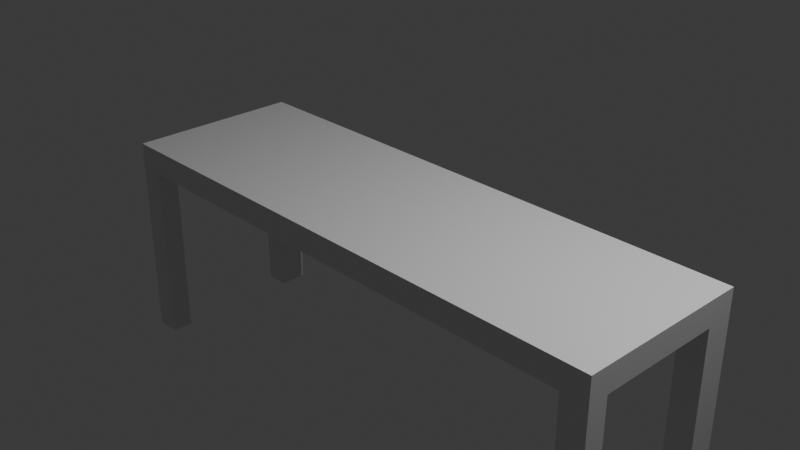 # Source: Table.blend  (saved by Blender 4.5.90; exported with 4.5.12 LTS)
import bpy
from mathutils import Matrix  # noqa: F401  (used for matrix-valued properties, if any)

bpy.ops.wm.read_factory_settings(use_empty=True)
scene = bpy.context.scene
scene.name = 'Scene'

# ---- collections
col_collection = bpy.data.collections.new('Collection'); scene.collection.children.link(col_collection)

# ---- materials (node trees are filled in below, after node groups)
mat_material = bpy.data.materials.new('Material')
mat_material.alpha_threshold = 0.0
mat_material.roughness = 0.5
mat_material.line_color = (0.0, 0.0, 0.0, 1.0)

# ---- material node trees
mat_material.use_nodes = True; mat_material.node_tree.nodes.clear()
_N = mat_material.node_tree.nodes; _L = mat_material.node_tree.links
n0 = _N.new('ShaderNodeOutputMaterial'); n0.name = 'Material Output'; n0.location = (200, 100)
n1 = _N.new('ShaderNodeBsdfPrincipled'); n1.name = 'Principled BSDF'; n1.location = (-200, 100)
n1.inputs[3].default_value = 1.45
_L.new(n1.outputs[0], n0.inputs[0])
n0.is_active_output = True

# ---- world
world_world = bpy.data.worlds.new('World'); scene.world = world_world
world_world.use_nodes = True; world_world.node_tree.nodes.clear()
_N = world_world.node_tree.nodes; _L = world_world.node_tree.links
n0 = _N.new('ShaderNodeOutputWorld'); n0.name = 'World Output'; n0.location = (200, 100)
n1 = _N.new('ShaderNodeBackground'); n1.name = 'Background'; n1.location = (-200, 100)
n1.inputs[0].default_value = (0.05088, 0.05088, 0.05088, 1.0)
_L.new(n1.outputs[0], n0.inputs[0])
n0.is_active_output = True
world_world.color = (0.05088, 0.05088, 0.05088)
world_world.sun_shadow_jitter_overblur = 0.0

# ---- cameras
cam_camera = bpy.data.cameras.new('Camera')
cam_camera.clip_end = 100.0
cam_camera.ortho_scale = 7.314

# ---- lights
light_light = bpy.data.lights.new('Light', 'POINT')
light_light.energy = 1000.0
light_light.shadow_soft_size = 0.1

# ---- meshes
me_cube = bpy.data.meshes.new('Cube')
me_cube.from_pydata([(3.208, 1.0, 0.1449), (3.208, 1.0, -0.1449), (3.208, -1.0, 0.1449), (3.208, -1.0, -0.1449), (-3.208, 1.0, 0.1449), (-3.208, 1.0, -0.1449), (-3.208, -1.0, 0.1449), (-3.208, -1.0, -0.1449), (-2.929, 1.0, -0.1449), (-2.929, -1.0, 0.1449), (-2.929, -1.0, -0.1449), (-2.929, 1.0, 0.1449), (2.912, -1.0, -0.1449), (2.912, 1.0, 0.1449), (2.912, 1.0, -0.1449), (2.912, -1.0, 0.1449), (-3.208, -0.7625, -0.1449), (3.208, -0.7625, 0.1449), (-3.208, -0.7625, 0.1449), (3.208, -0.7625, -0.1449), (-2.929, -0.7625, -0.1449), (-2.929, -0.7625, 0.1449), (2.912, -0.7625, 0.1449), (2.912, -0.7625, -0.1449), (-3.208, 0.6792, 0.1449), (3.208, 0.6792, -0.1449), (-3.208, 0.6792, -0.1449), (3.208, 0.6792, 0.1449), (-2.929, 0.6792, -0.1449), (-2.929, 0.6792, 0.1449), (2.912, 0.6792, 0.1449), (2.912, 0.6792, -0.1449), (-3.208, -0.7625, -2.225), (-3.208, -1.0, -2.225), (-2.929, -1.0, -2.225), (-2.929, -0.7625, -2.225), (2.912, -1.0, -2.217), (3.208, -1.0, -2.217), (2.912, -0.7625, -2.217), (3.208, -0.7625, -2.217), (-2.929, 1.0, -2.217), (-3.208, 1.0, -2.217), (-3.208, 0.6792, -2.217), (-2.929, 0.6792, -2.217), (3.208, 0.6792, -1.867), (3.208, 1.0, -1.867), (2.912, 1.0, -1.867), (2.912, 0.6792, -1.867)], [], [(21, 18, 6, 9), (10, 9, 6, 7), (26, 24, 4, 5), (19, 3, 37, 39), (19, 17, 2, 3), (14, 13, 0, 1), (5, 4, 11, 8), (20, 10, 34, 35), (12, 15, 9, 10), (22, 21, 9, 15), (17, 22, 15, 2), (3, 2, 15, 12), (8, 11, 13, 14), (20, 23, 12, 10), (28, 31, 23, 20), (27, 30, 22, 17), (30, 29, 21, 22), (26, 28, 20, 16), (25, 27, 17, 19), (31, 25, 19, 23), (7, 6, 18, 16), (29, 24, 18, 21), (11, 4, 24, 29), (1, 25, 44, 45), (1, 0, 27, 25), (8, 28, 43, 40), (13, 11, 29, 30), (0, 13, 30, 27), (8, 14, 31, 28), (16, 18, 24, 26), (32, 35, 34, 33), (16, 20, 35, 32), (7, 16, 32, 33), (10, 7, 33, 34), (38, 39, 37, 36), (12, 23, 38, 36), (3, 12, 36, 37), (23, 19, 39, 38), (41, 40, 43, 42), (26, 5, 41, 42), (28, 26, 42, 43), (5, 8, 40, 41), (46, 45, 44, 47), (14, 1, 45, 46), (25, 31, 47, 44), (31, 14, 46, 47)])
_uv = me_cube.uv_layers.new(name='UVMap')
_uv.uv.foreach_set('vector', [0.75, 0.625, 0.875, 0.625, 0.875, 0.75, 0.75, 0.75, 0.375, 0.875, 0.625, 0.875, 0.625, 1.0, 0.375, 1.0, 0.375, 0.1897, 0.625, 0.1897, 0.625, 0.25, 0.375, 0.25, 0.375, 0.625, 0.375, 0.75, 0.375, 0.75, 0.375, 0.625, 0.375, 0.625, 0.625, 0.625, 0.625, 0.75, 0.375, 0.75, 0.375, 0.4375, 0.625, 0.4375, 0.625, 0.5, 0.375, 0.5, 0.375, 0.25, 0.625, 0.25, 0.625, 0.375, 0.375, 0.375, 0.25, 0.625, 0.25, 0.75, 0.25, 0.75, 0.25, 0.625, 0.375, 0.8125, 0.625, 0.8125, 0.625, 0.875, 0.375, 0.875, 0.6875, 0.625, 0.75, 0.625, 0.75, 0.75, 0.6875, 0.75, 0.625, 0.625, 0.6875, 0.625, 0.6875, 0.75, 0.625, 0.75, 0.375, 0.75, 0.625, 0.75, 0.625, 0.8125, 0.375, 0.8125, 0.375, 0.375, 0.625, 0.375, 0.625, 0.4375, 0.375, 0.4375, 0.25, 0.625, 0.3125, 0.625, 0.3125, 0.75, 0.25, 0.75, 0.25, 0.5603, 0.3125, 0.5603, 0.3125, 0.625, 0.25, 0.625, 0.625, 0.5603, 0.6875, 0.5603, 0.6875, 0.625, 0.625, 0.625, 0.6875, 0.5603, 0.75, 0.5603, 0.75, 0.625, 0.6875, 0.625, 0.125, 0.5603, 0.25, 0.5603, 0.25, 0.625, 0.125, 0.625, 0.375, 0.5603, 0.625, 0.5603, 0.625, 0.625, 0.375, 0.625, 0.3125, 0.5603, 0.375, 0.5603, 0.375, 0.625, 0.3125, 0.625, 0.375, 0.0, 0.625, 0.0, 0.625, 0.125, 0.375, 0.125, 0.75, 0.5603, 0.875, 0.5603, 0.875, 0.625, 0.75, 0.625, 0.75, 0.5, 0.875, 0.5, 0.875, 0.5603, 0.75, 0.5603, 0.375, 0.5, 0.375, 0.5603, 0.375, 0.5603, 0.375, 0.5, 0.375, 0.5, 0.625, 0.5, 0.625, 0.5603, 0.375, 0.5603, 0.25, 0.5, 0.25, 0.5603, 0.25, 0.5603, 0.25, 0.5, 0.6875, 0.5, 0.75, 0.5, 0.75, 0.5603, 0.6875, 0.5603, 0.625, 0.5, 0.6875, 0.5, 0.6875, 0.5603, 0.625, 0.5603, 0.25, 0.5, 0.3125, 0.5, 0.3125, 0.5603, 0.25, 0.5603, 0.375, 0.125, 0.625, 0.125, 0.625, 0.1897, 0.375, 0.1897, 0.125, 0.625, 0.25, 0.625, 0.25, 0.75, 0.125, 0.75, 0.125, 0.625, 0.25, 0.625, 0.25, 0.625, 0.125, 0.625, 0.375, 0.0, 0.375, 0.125, 0.375, 0.125, 0.375, 0.0, 0.375, 0.875, 0.375, 1.0, 0.375, 1.0, 0.375, 0.875, 0.3125, 0.625, 0.375, 0.625, 0.375, 0.75, 0.3125, 0.75, 0.3125, 0.75, 0.3125, 0.625, 0.3125, 0.625, 0.3125, 0.75, 0.375, 0.75, 0.375, 0.8125, 0.375, 0.8125, 0.375, 0.75, 0.3125, 0.625, 0.375, 0.625, 0.375, 0.625, 0.3125, 0.625, 0.125, 0.5, 0.25, 0.5, 0.25, 0.5603, 0.125, 0.5603, 0.375, 0.1897, 0.375, 0.25, 0.375, 0.25, 0.375, 0.1897, 0.25, 0.5603, 0.125, 0.5603, 0.125, 0.5603, 0.25, 0.5603, 0.375, 0.25, 0.375, 0.375, 0.375, 0.375, 0.375, 0.25, 0.3125, 0.5, 0.375, 0.5, 0.375, 0.5603, 0.3125, 0.5603, 0.375, 0.4375, 0.375, 0.5, 0.375, 0.5, 0.375, 0.4375, 0.375, 0.5603, 0.3125, 0.5603, 0.3125, 0.5603, 0.375, 0.5603, 0.3125, 0.5603, 0.3125, 0.5, 0.3125, 0.5, 0.3125, 0.5603])
me_cube.materials.append(mat_material)
me_cube.use_mirror_vertex_groups = False
me_cube.update()

# ---- objects
ob_cube = bpy.data.objects.new('Cube', me_cube)
ob_light = bpy.data.objects.new('Light', light_light)
ob_camera = bpy.data.objects.new('Camera', cam_camera)

# ---- transforms, parenting, visibility, modifiers, constraints
ob_cube.location = (0.0, 0.0, 0.0)
ob_cube.lock_rotations_4d = False
ob_cube.empty_display_type = 'ARROWS'
ob_cube.lineart.crease_threshold = 0.0
ob_light.location = (4.076, 1.005, 5.904)
ob_light.rotation_euler = (0.6503, 0.05522, 1.866)
ob_light.lock_rotations_4d = False
ob_light.empty_display_type = 'ARROWS'
ob_light.color = (0.0, 0.0, 0.0, 0.0)
ob_light.lineart.crease_threshold = 0.0
ob_camera.location = (7.359, -6.926, 4.958)
ob_camera.rotation_euler = (1.109, 0.0, 0.8149)
ob_camera.lock_rotations_4d = False
ob_camera.empty_display_type = 'ARROWS'
ob_camera.color = (0.0, 0.0, 0.0, 0.0)
ob_camera.display_type = 'WIRE'
ob_camera.lineart.crease_threshold = 0.0

# ---- collection membership
col_collection.objects.link(ob_cube)
col_collection.objects.link(ob_light)
col_collection.objects.link(ob_camera)

# ---- scene / render settings (as saved in the file)
scene.camera = ob_camera
scene.frame_start = 1; scene.frame_end = 250; scene.frame_set(0)
scene.render.engine = 'BLENDER_EEVEE_NEXT'
bpy.context.view_layer.update()
